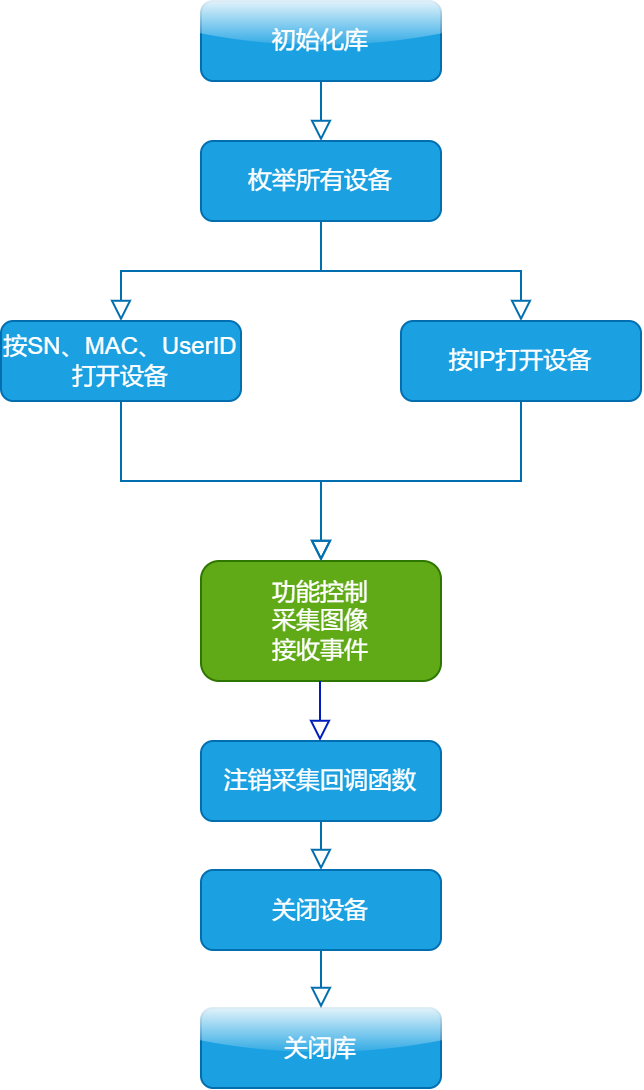

The diagram above was exported from draw.io. Its source (the exported page's mxGraphModel, read from the mxfile embedded in the PNG):
<mxGraphModel dx="724" dy="428" grid="1" gridSize="10" guides="1" tooltips="1" connect="1" arrows="1" fold="1" page="1" pageScale="1" pageWidth="827" pageHeight="1169" math="0" shadow="0">
  <root>
    <mxCell id="WIyWlLk6GJQsqaUBKTNV-0" />
    <mxCell id="WIyWlLk6GJQsqaUBKTNV-1" parent="WIyWlLk6GJQsqaUBKTNV-0" />
    <mxCell id="WIyWlLk6GJQsqaUBKTNV-2" value="" style="rounded=0;html=1;jettySize=auto;orthogonalLoop=1;fontSize=11;endArrow=block;endFill=0;endSize=8;strokeWidth=1;shadow=0;labelBackgroundColor=none;edgeStyle=orthogonalEdgeStyle;fillColor=#1ba1e2;strokeColor=#006EAF;fontColor=#FFFFFF;entryX=0.5;entryY=0;entryDx=0;entryDy=0;" parent="WIyWlLk6GJQsqaUBKTNV-1" source="WIyWlLk6GJQsqaUBKTNV-3" edge="1" target="r6tidsthwfMroZrexN3--0">
      <mxGeometry relative="1" as="geometry">
        <mxPoint x="300" y="320" as="targetPoint" />
      </mxGeometry>
    </mxCell>
    <mxCell id="WIyWlLk6GJQsqaUBKTNV-3" value="&lt;div&gt;枚举所有设备&lt;/div&gt;" style="rounded=1;whiteSpace=wrap;html=1;fontSize=12;glass=0;strokeWidth=1;shadow=0;fillColor=#1ba1e2;strokeColor=#006EAF;fontColor=#FFFFFF;" parent="WIyWlLk6GJQsqaUBKTNV-1" vertex="1">
      <mxGeometry x="240" y="250" width="120" height="40" as="geometry" />
    </mxCell>
    <mxCell id="WIyWlLk6GJQsqaUBKTNV-11" value="&lt;div&gt;功能控制&lt;/div&gt;&lt;div&gt;采集图像&lt;/div&gt;&lt;div&gt;接收事件&lt;/div&gt;" style="rounded=1;whiteSpace=wrap;html=1;fontSize=12;glass=0;strokeWidth=1;shadow=0;fillColor=#60a917;strokeColor=#2D7600;fontColor=#ffffff;" parent="WIyWlLk6GJQsqaUBKTNV-1" vertex="1">
      <mxGeometry x="240" y="460" width="120" height="60" as="geometry" />
    </mxCell>
    <mxCell id="r6tidsthwfMroZrexN3--0" value="按SN、MAC、UserID打开&lt;span style=&quot;background-color: initial;&quot;&gt;设备&lt;/span&gt;" style="rounded=1;whiteSpace=wrap;html=1;fontSize=12;glass=0;strokeWidth=1;shadow=0;fillColor=#1ba1e2;strokeColor=#006EAF;fontColor=#FFFFFF;" parent="WIyWlLk6GJQsqaUBKTNV-1" vertex="1">
      <mxGeometry x="140" y="340" width="120" height="40" as="geometry" />
    </mxCell>
    <mxCell id="r6tidsthwfMroZrexN3--4" value="注销采集回调函数" style="rounded=1;whiteSpace=wrap;html=1;fontSize=12;glass=0;strokeWidth=1;shadow=0;fillColor=#1ba1e2;strokeColor=#006EAF;fontColor=#FFFFFF;" parent="WIyWlLk6GJQsqaUBKTNV-1" vertex="1">
      <mxGeometry x="240" y="550" width="120" height="40" as="geometry" />
    </mxCell>
    <mxCell id="r6tidsthwfMroZrexN3--7" value="关闭设备" style="rounded=1;whiteSpace=wrap;html=1;fontSize=12;glass=0;strokeWidth=1;shadow=0;fillColor=#1ba1e2;strokeColor=#006EAF;fontColor=#FFFFFF;" parent="WIyWlLk6GJQsqaUBKTNV-1" vertex="1">
      <mxGeometry x="240" y="614.5" width="120" height="40" as="geometry" />
    </mxCell>
    <mxCell id="r6tidsthwfMroZrexN3--12" value="" style="rounded=0;html=1;jettySize=auto;orthogonalLoop=1;fontSize=11;endArrow=block;endFill=0;endSize=8;strokeWidth=1;shadow=0;labelBackgroundColor=none;edgeStyle=orthogonalEdgeStyle;fillColor=#1ba1e2;strokeColor=#006EAF;fontColor=#FFFFFF;entryX=0.5;entryY=0;entryDx=0;entryDy=0;exitX=0.5;exitY=1;exitDx=0;exitDy=0;" parent="WIyWlLk6GJQsqaUBKTNV-1" source="r6tidsthwfMroZrexN3--4" target="r6tidsthwfMroZrexN3--7" edge="1">
      <mxGeometry relative="1" as="geometry">
        <mxPoint x="300" y="600" as="sourcePoint" />
        <mxPoint x="299.5" y="610" as="targetPoint" />
        <Array as="points" />
      </mxGeometry>
    </mxCell>
    <mxCell id="5ikUgitno641eggtkbUP-8" value="关闭库" style="rounded=1;whiteSpace=wrap;html=1;fontSize=12;glass=1;strokeWidth=1;shadow=0;fillColor=#1ba1e2;strokeColor=#006EAF;fontColor=#FFFFFF;" parent="WIyWlLk6GJQsqaUBKTNV-1" vertex="1">
      <mxGeometry x="240" y="683.5" width="120" height="40" as="geometry" />
    </mxCell>
    <mxCell id="5ikUgitno641eggtkbUP-9" value="" style="rounded=0;html=1;jettySize=auto;orthogonalLoop=1;fontSize=11;endArrow=block;endFill=0;endSize=8;strokeWidth=1;shadow=0;labelBackgroundColor=none;edgeStyle=orthogonalEdgeStyle;fillColor=#1ba1e2;strokeColor=#006EAF;fontColor=#FFFFFF;entryX=0.5;entryY=0;entryDx=0;entryDy=0;" parent="WIyWlLk6GJQsqaUBKTNV-1" target="5ikUgitno641eggtkbUP-8" edge="1">
      <mxGeometry relative="1" as="geometry">
        <mxPoint x="300" y="654.5" as="sourcePoint" />
        <mxPoint x="299.5" y="679" as="targetPoint" />
      </mxGeometry>
    </mxCell>
    <mxCell id="5ikUgitno641eggtkbUP-10" value="" style="rounded=0;html=1;jettySize=auto;orthogonalLoop=1;fontSize=11;endArrow=block;endFill=0;endSize=8;strokeWidth=1;shadow=0;labelBackgroundColor=none;edgeStyle=orthogonalEdgeStyle;fillColor=#1ba1e2;strokeColor=#006EAF;fontColor=#FFFFFF;" parent="WIyWlLk6GJQsqaUBKTNV-1" source="5ikUgitno641eggtkbUP-11" edge="1">
      <mxGeometry relative="1" as="geometry">
        <mxPoint x="300" y="250" as="targetPoint" />
      </mxGeometry>
    </mxCell>
    <mxCell id="5ikUgitno641eggtkbUP-11" value="初始化库" style="rounded=1;whiteSpace=wrap;html=1;fontSize=12;glass=1;strokeWidth=1;shadow=0;fillColor=#1ba1e2;strokeColor=#006EAF;fontColor=#FFFFFF;" parent="WIyWlLk6GJQsqaUBKTNV-1" vertex="1">
      <mxGeometry x="240" y="180" width="120" height="40" as="geometry" />
    </mxCell>
    <mxCell id="84hx5-w4ScnrunFaTCQS-0" value="按IP打开设备" style="rounded=1;whiteSpace=wrap;html=1;fontSize=12;glass=0;strokeWidth=1;shadow=0;fillColor=#1ba1e2;strokeColor=#006EAF;fontColor=#FFFFFF;" vertex="1" parent="WIyWlLk6GJQsqaUBKTNV-1">
      <mxGeometry x="340" y="340" width="120" height="40" as="geometry" />
    </mxCell>
    <mxCell id="84hx5-w4ScnrunFaTCQS-4" value="" style="rounded=0;html=1;jettySize=auto;orthogonalLoop=1;fontSize=11;endArrow=block;endFill=0;endSize=8;strokeWidth=1;shadow=0;labelBackgroundColor=none;edgeStyle=orthogonalEdgeStyle;fillColor=#0050ef;strokeColor=#001DBC;fontColor=#FFFFFF;" edge="1" parent="WIyWlLk6GJQsqaUBKTNV-1">
      <mxGeometry relative="1" as="geometry">
        <mxPoint x="299.5" y="550" as="targetPoint" />
        <mxPoint x="299.5" y="520" as="sourcePoint" />
      </mxGeometry>
    </mxCell>
    <mxCell id="84hx5-w4ScnrunFaTCQS-6" value="" style="rounded=0;html=1;jettySize=auto;orthogonalLoop=1;fontSize=11;endArrow=block;endFill=0;endSize=8;strokeWidth=1;shadow=0;labelBackgroundColor=none;edgeStyle=orthogonalEdgeStyle;fillColor=#1ba1e2;strokeColor=#006EAF;fontColor=#FFFFFF;entryX=0.5;entryY=0;entryDx=0;entryDy=0;exitX=0.5;exitY=1;exitDx=0;exitDy=0;" edge="1" parent="WIyWlLk6GJQsqaUBKTNV-1" source="WIyWlLk6GJQsqaUBKTNV-3" target="84hx5-w4ScnrunFaTCQS-0">
      <mxGeometry relative="1" as="geometry">
        <mxPoint x="210" y="350" as="targetPoint" />
        <mxPoint x="310" y="300" as="sourcePoint" />
      </mxGeometry>
    </mxCell>
    <mxCell id="84hx5-w4ScnrunFaTCQS-9" value="" style="rounded=0;html=1;jettySize=auto;orthogonalLoop=1;fontSize=11;endArrow=block;endFill=0;endSize=8;strokeWidth=1;shadow=0;labelBackgroundColor=none;edgeStyle=orthogonalEdgeStyle;fillColor=#1ba1e2;strokeColor=#006EAF;fontColor=#FFFFFF;exitX=0.5;exitY=1;exitDx=0;exitDy=0;" edge="1" parent="WIyWlLk6GJQsqaUBKTNV-1" source="84hx5-w4ScnrunFaTCQS-0">
      <mxGeometry relative="1" as="geometry">
        <mxPoint x="300" y="460" as="targetPoint" />
        <mxPoint x="400" y="430" as="sourcePoint" />
      </mxGeometry>
    </mxCell>
    <mxCell id="84hx5-w4ScnrunFaTCQS-10" value="" style="rounded=0;html=1;jettySize=auto;orthogonalLoop=1;fontSize=11;endArrow=block;endFill=0;endSize=8;strokeWidth=1;shadow=0;labelBackgroundColor=none;edgeStyle=orthogonalEdgeStyle;fillColor=#1ba1e2;strokeColor=#006EAF;fontColor=#FFFFFF;exitX=0.5;exitY=1;exitDx=0;exitDy=0;" edge="1" parent="WIyWlLk6GJQsqaUBKTNV-1" source="r6tidsthwfMroZrexN3--0">
      <mxGeometry relative="1" as="geometry">
        <mxPoint x="300" y="460" as="targetPoint" />
        <mxPoint x="200" y="430" as="sourcePoint" />
      </mxGeometry>
    </mxCell>
  </root>
</mxGraphModel>